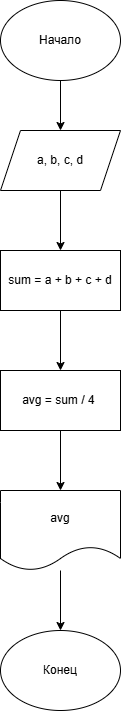

The diagram above was exported from draw.io. Its source (the exported page's mxGraphModel, read from the mxfile embedded in the PNG):
<mxGraphModel dx="1028" dy="595" grid="1" gridSize="10" guides="1" tooltips="1" connect="1" arrows="1" fold="1" page="1" pageScale="1" pageWidth="827" pageHeight="1169" math="0" shadow="0">
  <root>
    <mxCell id="0" />
    <mxCell id="1" parent="0" />
    <mxCell id="uh06Zks1J7pJGBOCSmK5-3" edge="1" parent="1" source="uh06Zks1J7pJGBOCSmK5-1" style="edgeStyle=orthogonalEdgeStyle;rounded=0;orthogonalLoop=1;jettySize=auto;html=1;" target="uh06Zks1J7pJGBOCSmK5-2" value="">
      <mxGeometry relative="1" as="geometry" />
    </mxCell>
    <mxCell id="uh06Zks1J7pJGBOCSmK5-1" parent="1" style="ellipse;whiteSpace=wrap;html=1;" value="Начало" vertex="1">
      <mxGeometry height="80" width="120" x="310" y="100" as="geometry" />
    </mxCell>
    <mxCell id="uh06Zks1J7pJGBOCSmK5-5" edge="1" parent="1" source="uh06Zks1J7pJGBOCSmK5-2" style="edgeStyle=orthogonalEdgeStyle;rounded=0;orthogonalLoop=1;jettySize=auto;html=1;" target="uh06Zks1J7pJGBOCSmK5-4" value="">
      <mxGeometry relative="1" as="geometry" />
    </mxCell>
    <mxCell id="uh06Zks1J7pJGBOCSmK5-2" parent="1" style="shape=parallelogram;perimeter=parallelogramPerimeter;whiteSpace=wrap;html=1;fixedSize=1;" value="a, b, c, d" vertex="1">
      <mxGeometry height="60" width="120" x="310" y="230" as="geometry" />
    </mxCell>
    <mxCell id="uh06Zks1J7pJGBOCSmK5-7" edge="1" parent="1" source="uh06Zks1J7pJGBOCSmK5-4" style="edgeStyle=orthogonalEdgeStyle;rounded=0;orthogonalLoop=1;jettySize=auto;html=1;" target="uh06Zks1J7pJGBOCSmK5-6" value="">
      <mxGeometry relative="1" as="geometry" />
    </mxCell>
    <mxCell id="uh06Zks1J7pJGBOCSmK5-4" parent="1" style="rounded=0;whiteSpace=wrap;html=1;" value="sum = a + b + c + d" vertex="1">
      <mxGeometry height="60" width="120" x="310" y="350" as="geometry" />
    </mxCell>
    <mxCell id="uh06Zks1J7pJGBOCSmK5-10" edge="1" parent="1" source="uh06Zks1J7pJGBOCSmK5-6" style="edgeStyle=orthogonalEdgeStyle;rounded=0;orthogonalLoop=1;jettySize=auto;html=1;" value="">
      <mxGeometry relative="1" as="geometry">
        <mxPoint x="370" y="590" as="targetPoint" />
      </mxGeometry>
    </mxCell>
    <mxCell id="uh06Zks1J7pJGBOCSmK5-6" parent="1" style="rounded=0;whiteSpace=wrap;html=1;" value="avg = sum / 4&amp;nbsp;" vertex="1">
      <mxGeometry height="60" width="120" x="310" y="470" as="geometry" />
    </mxCell>
    <mxCell id="uh06Zks1J7pJGBOCSmK5-13" edge="1" parent="1" source="uh06Zks1J7pJGBOCSmK5-11" style="edgeStyle=orthogonalEdgeStyle;rounded=0;orthogonalLoop=1;jettySize=auto;html=1;" target="uh06Zks1J7pJGBOCSmK5-12" value="">
      <mxGeometry relative="1" as="geometry" />
    </mxCell>
    <mxCell id="uh06Zks1J7pJGBOCSmK5-11" parent="1" style="shape=document;whiteSpace=wrap;html=1;boundedLbl=1;" value="avg" vertex="1">
      <mxGeometry height="80" width="120" x="310" y="590" as="geometry" />
    </mxCell>
    <mxCell id="uh06Zks1J7pJGBOCSmK5-12" parent="1" style="ellipse;whiteSpace=wrap;html=1;" value="Конец" vertex="1">
      <mxGeometry height="80" width="120" x="310" y="730" as="geometry" />
    </mxCell>
  </root>
</mxGraphModel>